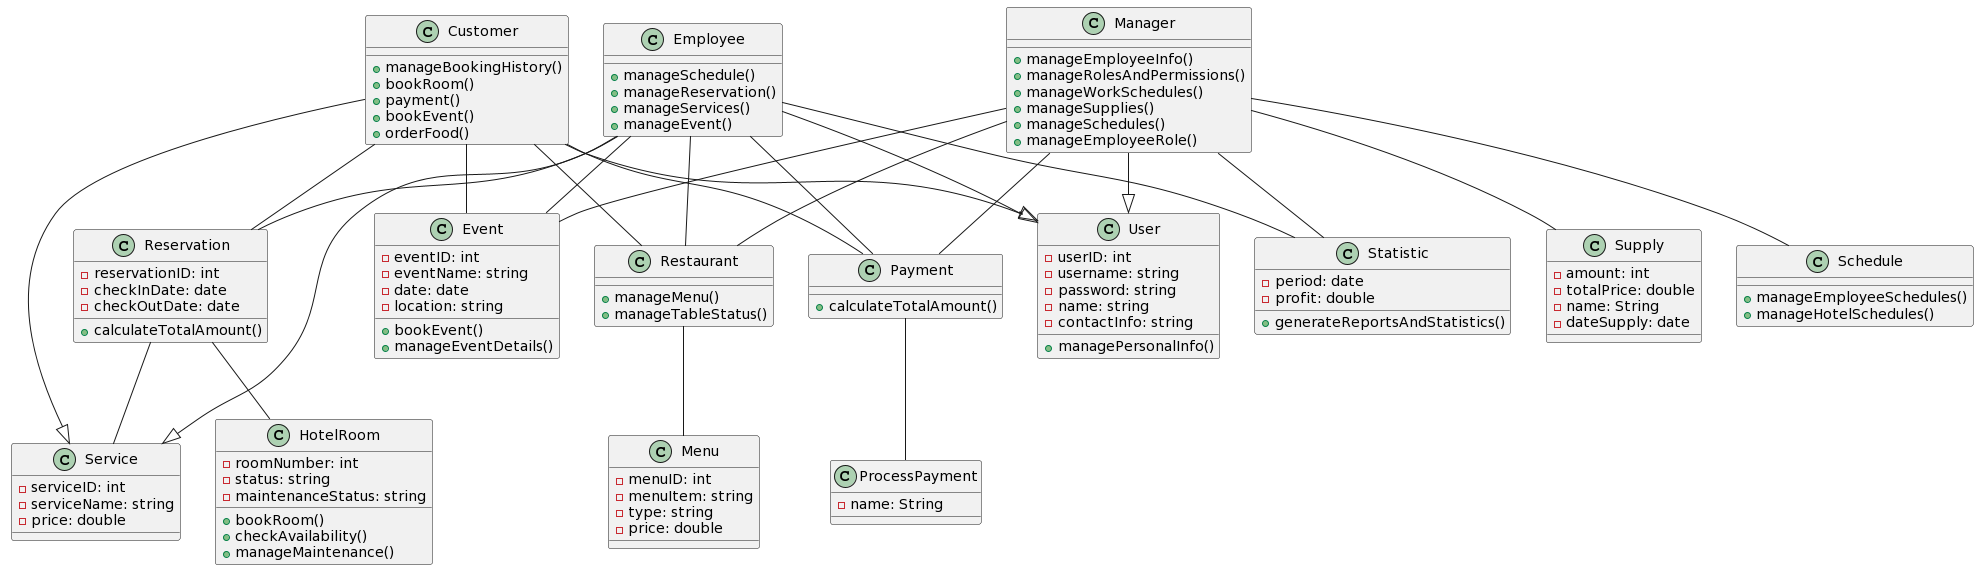

The diagram above was rendered by PlantUML. Its source (embedded in the PNG):
@startuml
class User {
  - userID: int
  - username: string
  - password: string
  - name: string
  - contactInfo: string
  + managePersonalInfo()
}

class Customer {
  + manageBookingHistory()
  + bookRoom()
  + payment()
  + bookEvent()
  + orderFood()
}

class Employee {
  + manageSchedule()
  + manageReservation()
  + manageServices()
  + manageEvent()
}

class HotelRoom {
  - roomNumber: int
  - status: string
  - maintenanceStatus: string
  + bookRoom()
  + checkAvailability()
  + manageMaintenance()
}

class Reservation {
  - reservationID: int
  - checkInDate: date
  - checkOutDate: date
  + calculateTotalAmount()
}

class Service {
  - serviceID: int
  - serviceName: string
  - price: double
}

class Event {
  - eventID: int
  - eventName: string
  - date: date
  - location: string
  + bookEvent()
  + manageEventDetails()
}

class Restaurant {
  + manageMenu()
  + manageTableStatus()
}

class Menu {
  - menuID: int
  - menuItem: string
  - type: string
  - price: double
}

class Payment {
  + calculateTotalAmount()
}

class Manager {
  + manageEmployeeInfo()
  + manageRolesAndPermissions()
  + manageWorkSchedules()
  + manageSupplies()
  + manageSchedules()
  + manageEmployeeRole()
}

class Statistic{
  - period: date
  - profit: double
  + generateReportsAndStatistics()
}

class Supply{
  - amount: int
  - totalPrice: double
  - name: String
  - dateSupply: date
}

class Schedule {
 + manageEmployeeSchedules()
 + manageHotelSchedules()
}

class ProcessPayment {
 - name: String
}

Customer --|> User
Employee --|> User
Manager --|> User
Customer -- Reservation
Employee -- Reservation
Reservation -- HotelRoom
Reservation -- Service
Customer --|> Service
Employee --|> Service
Customer -- Event
Employee -- Event
Restaurant -- Menu
Employee -- Restaurant
Customer -- Restaurant
Manager -- Restaurant
Manager -- Event
Customer -- Payment
Employee -- Payment
Manager -- Payment
Manager -- Supply
Manager -- Schedule
Manager -- Statistic
Employee -- Statistic
Payment -- ProcessPayment
@enduml